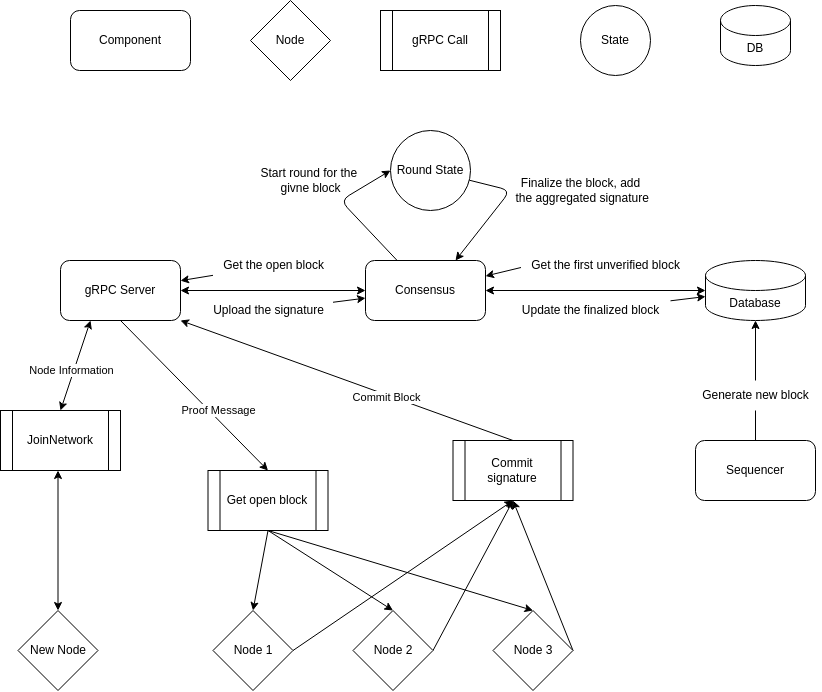

The diagram above was exported from draw.io. Its source (the exported page's mxGraphModel, read from the mxfile embedded in the PNG):
<mxGraphModel dx="962" dy="718" grid="1" gridSize="10" guides="1" tooltips="1" connect="1" arrows="1" fold="1" page="1" pageScale="1" pageWidth="850" pageHeight="1100" math="0" shadow="0">
  <root>
    <mxCell id="0" />
    <mxCell id="1" parent="0" />
    <mxCell id="2" value="Component" style="rounded=1;whiteSpace=wrap;html=1;" parent="1" vertex="1">
      <mxGeometry x="80" y="160" width="120" height="60" as="geometry" />
    </mxCell>
    <mxCell id="3" value="Node" style="rhombus;whiteSpace=wrap;html=1;" parent="1" vertex="1">
      <mxGeometry x="260" y="150" width="80" height="80" as="geometry" />
    </mxCell>
    <mxCell id="6" value="gRPC Call" style="shape=process;whiteSpace=wrap;html=1;backgroundOutline=1;" parent="1" vertex="1">
      <mxGeometry x="390" y="160" width="120" height="60" as="geometry" />
    </mxCell>
    <mxCell id="7" value="DB" style="shape=cylinder3;whiteSpace=wrap;html=1;boundedLbl=1;backgroundOutline=1;size=15;" parent="1" vertex="1">
      <mxGeometry x="730" y="155" width="70" height="60" as="geometry" />
    </mxCell>
    <mxCell id="38" style="edgeStyle=none;html=1;exitX=0.5;exitY=1;exitDx=0;exitDy=0;entryX=0.5;entryY=0;entryDx=0;entryDy=0;startArrow=none;startFill=0;" parent="1" source="8" target="36" edge="1">
      <mxGeometry relative="1" as="geometry" />
    </mxCell>
    <mxCell id="53" value="Proof Message" style="edgeLabel;html=1;align=center;verticalAlign=middle;resizable=0;points=[];" parent="38" vertex="1" connectable="0">
      <mxGeometry x="0.2374" y="3" relative="1" as="geometry">
        <mxPoint x="4" y="-1" as="offset" />
      </mxGeometry>
    </mxCell>
    <mxCell id="8" value="gRPC Server" style="rounded=1;whiteSpace=wrap;html=1;" parent="1" vertex="1">
      <mxGeometry x="70" y="410" width="120" height="60" as="geometry" />
    </mxCell>
    <mxCell id="12" style="edgeStyle=none;html=1;entryX=0.25;entryY=1;entryDx=0;entryDy=0;exitX=0.5;exitY=0;exitDx=0;exitDy=0;startArrow=classic;startFill=1;" parent="1" source="11" target="8" edge="1">
      <mxGeometry relative="1" as="geometry" />
    </mxCell>
    <mxCell id="54" value="Node Information" style="edgeLabel;html=1;align=center;verticalAlign=middle;resizable=0;points=[];" parent="12" vertex="1" connectable="0">
      <mxGeometry x="-0.387" y="-1" relative="1" as="geometry">
        <mxPoint y="-13" as="offset" />
      </mxGeometry>
    </mxCell>
    <mxCell id="11" value="JoinNetwork" style="shape=process;whiteSpace=wrap;html=1;backgroundOutline=1;" parent="1" vertex="1">
      <mxGeometry x="10" y="560" width="120" height="60" as="geometry" />
    </mxCell>
    <mxCell id="17" style="edgeStyle=none;html=1;exitX=0.5;exitY=0;exitDx=0;exitDy=0;entryX=0.5;entryY=1;entryDx=0;entryDy=0;startArrow=classic;startFill=1;" parent="1" source="14" edge="1">
      <mxGeometry relative="1" as="geometry">
        <mxPoint x="67.5" y="620" as="targetPoint" />
        <Array as="points" />
      </mxGeometry>
    </mxCell>
    <mxCell id="14" value="New Node" style="rhombus;whiteSpace=wrap;html=1;" parent="1" vertex="1">
      <mxGeometry x="27.5" y="760" width="80" height="80" as="geometry" />
    </mxCell>
    <mxCell id="21" style="edgeStyle=none;html=1;exitX=0;exitY=0.5;exitDx=0;exitDy=0;startArrow=classic;startFill=1;entryX=1;entryY=0.5;entryDx=0;entryDy=0;" parent="1" source="23" edge="1" target="8">
      <mxGeometry relative="1" as="geometry">
        <mxPoint x="220" y="440" as="targetPoint" />
      </mxGeometry>
    </mxCell>
    <mxCell id="20" value="Database" style="shape=cylinder3;whiteSpace=wrap;html=1;boundedLbl=1;backgroundOutline=1;size=15;" parent="1" vertex="1">
      <mxGeometry x="715" y="410" width="100" height="60" as="geometry" />
    </mxCell>
    <mxCell id="30" style="edgeStyle=none;html=1;startArrow=classic;startFill=1;exitX=1;exitY=0.5;exitDx=0;exitDy=0;entryX=0;entryY=0.5;entryDx=0;entryDy=0;entryPerimeter=0;" parent="1" source="23" target="20" edge="1">
      <mxGeometry relative="1" as="geometry">
        <Array as="points" />
        <mxPoint x="700" y="448" as="targetPoint" />
      </mxGeometry>
    </mxCell>
    <mxCell id="67" style="edgeStyle=none;html=1;entryX=0;entryY=0.5;entryDx=0;entryDy=0;" edge="1" parent="1" source="23" target="66">
      <mxGeometry relative="1" as="geometry">
        <Array as="points">
          <mxPoint x="350" y="350" />
        </Array>
      </mxGeometry>
    </mxCell>
    <mxCell id="23" value="Consensus" style="rounded=1;whiteSpace=wrap;html=1;" parent="1" vertex="1">
      <mxGeometry x="375" y="410" width="120" height="60" as="geometry" />
    </mxCell>
    <mxCell id="61" value="" style="edgeStyle=none;html=1;" edge="1" parent="1" source="31" target="20">
      <mxGeometry relative="1" as="geometry" />
    </mxCell>
    <mxCell id="31" value="Update the finalized block" style="text;html=1;align=center;verticalAlign=middle;resizable=0;points=[];autosize=1;strokeColor=none;fillColor=none;" parent="1" vertex="1">
      <mxGeometry x="520" y="445" width="160" height="30" as="geometry" />
    </mxCell>
    <mxCell id="46" style="edgeStyle=none;html=1;exitX=1;exitY=0.5;exitDx=0;exitDy=0;entryX=0.5;entryY=1;entryDx=0;entryDy=0;startArrow=none;startFill=0;" parent="1" source="32" target="37" edge="1">
      <mxGeometry relative="1" as="geometry" />
    </mxCell>
    <mxCell id="32" value="Node 1" style="rhombus;whiteSpace=wrap;html=1;" parent="1" vertex="1">
      <mxGeometry x="222.5" y="760" width="80" height="80" as="geometry" />
    </mxCell>
    <mxCell id="47" style="edgeStyle=none;html=1;exitX=1;exitY=0.5;exitDx=0;exitDy=0;startArrow=none;startFill=0;entryX=0.5;entryY=1;entryDx=0;entryDy=0;" parent="1" source="34" target="37" edge="1">
      <mxGeometry relative="1" as="geometry">
        <mxPoint x="442.5" y="690" as="targetPoint" />
      </mxGeometry>
    </mxCell>
    <mxCell id="34" value="Node 2" style="rhombus;whiteSpace=wrap;html=1;" parent="1" vertex="1">
      <mxGeometry x="362.5" y="760" width="80" height="80" as="geometry" />
    </mxCell>
    <mxCell id="48" style="edgeStyle=none;html=1;exitX=1;exitY=0.5;exitDx=0;exitDy=0;entryX=0.5;entryY=1;entryDx=0;entryDy=0;startArrow=none;startFill=0;" parent="1" source="35" target="37" edge="1">
      <mxGeometry relative="1" as="geometry" />
    </mxCell>
    <mxCell id="35" value="Node 3" style="rhombus;whiteSpace=wrap;html=1;" parent="1" vertex="1">
      <mxGeometry x="502.5" y="760" width="80" height="80" as="geometry" />
    </mxCell>
    <mxCell id="39" style="edgeStyle=none;html=1;exitX=0.5;exitY=1;exitDx=0;exitDy=0;entryX=0.5;entryY=0;entryDx=0;entryDy=0;startArrow=none;startFill=0;" parent="1" source="36" target="32" edge="1">
      <mxGeometry relative="1" as="geometry" />
    </mxCell>
    <mxCell id="40" style="edgeStyle=none;html=1;exitX=0.5;exitY=1;exitDx=0;exitDy=0;entryX=0.5;entryY=0;entryDx=0;entryDy=0;startArrow=none;startFill=0;" parent="1" source="36" target="34" edge="1">
      <mxGeometry relative="1" as="geometry" />
    </mxCell>
    <mxCell id="41" style="edgeStyle=none;html=1;exitX=0.5;exitY=1;exitDx=0;exitDy=0;entryX=0.5;entryY=0;entryDx=0;entryDy=0;startArrow=none;startFill=0;" parent="1" source="36" target="35" edge="1">
      <mxGeometry relative="1" as="geometry" />
    </mxCell>
    <mxCell id="36" value="Get open block" style="shape=process;whiteSpace=wrap;html=1;backgroundOutline=1;" parent="1" vertex="1">
      <mxGeometry x="217.5" y="620" width="120" height="60" as="geometry" />
    </mxCell>
    <mxCell id="44" style="edgeStyle=none;html=1;exitX=0.5;exitY=0;exitDx=0;exitDy=0;entryX=1;entryY=1;entryDx=0;entryDy=0;startArrow=none;startFill=0;" parent="1" source="37" target="8" edge="1">
      <mxGeometry relative="1" as="geometry" />
    </mxCell>
    <mxCell id="45" value="Commit Block" style="edgeLabel;html=1;align=center;verticalAlign=middle;resizable=0;points=[];" parent="44" vertex="1" connectable="0">
      <mxGeometry x="0.1261" y="-2" relative="1" as="geometry">
        <mxPoint x="60" y="26" as="offset" />
      </mxGeometry>
    </mxCell>
    <mxCell id="37" value="Commit signature" style="shape=process;whiteSpace=wrap;html=1;backgroundOutline=1;" parent="1" vertex="1">
      <mxGeometry x="462.5" y="590" width="120" height="60" as="geometry" />
    </mxCell>
    <mxCell id="64" value="" style="edgeStyle=none;html=1;" edge="1" parent="1" source="56" target="8">
      <mxGeometry relative="1" as="geometry" />
    </mxCell>
    <mxCell id="56" value="Get the open block" style="text;html=1;align=center;verticalAlign=middle;resizable=0;points=[];autosize=1;strokeColor=none;fillColor=none;" vertex="1" parent="1">
      <mxGeometry x="222.5" y="400" width="120" height="30" as="geometry" />
    </mxCell>
    <mxCell id="59" value="" style="edgeStyle=none;html=1;" edge="1" parent="1" source="57" target="23">
      <mxGeometry relative="1" as="geometry" />
    </mxCell>
    <mxCell id="57" value="Upload the signature" style="text;html=1;align=center;verticalAlign=middle;resizable=0;points=[];autosize=1;strokeColor=none;fillColor=none;" vertex="1" parent="1">
      <mxGeometry x="212.5" y="445" width="130" height="30" as="geometry" />
    </mxCell>
    <mxCell id="62" value="" style="edgeStyle=none;html=1;exitX=0.003;exitY=0.567;exitDx=0;exitDy=0;exitPerimeter=0;" edge="1" parent="1" source="60" target="23">
      <mxGeometry relative="1" as="geometry" />
    </mxCell>
    <mxCell id="60" value="Get the first unverified block" style="text;html=1;align=center;verticalAlign=middle;resizable=0;points=[];autosize=1;strokeColor=none;fillColor=none;" vertex="1" parent="1">
      <mxGeometry x="530" y="400" width="170" height="30" as="geometry" />
    </mxCell>
    <mxCell id="65" value="State" style="ellipse;whiteSpace=wrap;html=1;aspect=fixed;" vertex="1" parent="1">
      <mxGeometry x="590" y="155" width="70" height="70" as="geometry" />
    </mxCell>
    <mxCell id="69" style="edgeStyle=none;html=1;entryX=0.75;entryY=0;entryDx=0;entryDy=0;" edge="1" parent="1" source="66" target="23">
      <mxGeometry relative="1" as="geometry">
        <Array as="points">
          <mxPoint x="520" y="340" />
        </Array>
      </mxGeometry>
    </mxCell>
    <mxCell id="66" value="Round State" style="ellipse;whiteSpace=wrap;html=1;aspect=fixed;" vertex="1" parent="1">
      <mxGeometry x="400" y="280" width="80" height="80" as="geometry" />
    </mxCell>
    <mxCell id="68" value="Start round for the &lt;br&gt;givne block" style="text;html=1;align=center;verticalAlign=middle;resizable=0;points=[];autosize=1;strokeColor=none;fillColor=none;" vertex="1" parent="1">
      <mxGeometry x="260" y="310" width="120" height="40" as="geometry" />
    </mxCell>
    <mxCell id="70" value="Finalize the block,&amp;nbsp;add&lt;br&gt;&amp;nbsp;the aggregated signature" style="text;html=1;align=center;verticalAlign=middle;resizable=0;points=[];autosize=1;strokeColor=none;fillColor=none;" vertex="1" parent="1">
      <mxGeometry x="510" y="320" width="160" height="40" as="geometry" />
    </mxCell>
    <mxCell id="73" style="edgeStyle=none;html=1;entryX=0.5;entryY=1;entryDx=0;entryDy=0;entryPerimeter=0;startArrow=none;" edge="1" parent="1" source="74" target="20">
      <mxGeometry relative="1" as="geometry" />
    </mxCell>
    <mxCell id="72" value="Sequencer" style="rounded=1;whiteSpace=wrap;html=1;" vertex="1" parent="1">
      <mxGeometry x="705" y="590" width="120" height="60" as="geometry" />
    </mxCell>
    <mxCell id="75" value="" style="edgeStyle=none;html=1;entryX=0.5;entryY=1;entryDx=0;entryDy=0;entryPerimeter=0;endArrow=none;" edge="1" parent="1" source="72" target="74">
      <mxGeometry relative="1" as="geometry">
        <mxPoint x="764.9999999999998" y="610" as="sourcePoint" />
        <mxPoint x="764.9999999999998" y="470" as="targetPoint" />
      </mxGeometry>
    </mxCell>
    <mxCell id="74" value="Generate new block" style="text;html=1;align=center;verticalAlign=middle;resizable=0;points=[];autosize=1;strokeColor=none;fillColor=none;" vertex="1" parent="1">
      <mxGeometry x="700" y="530" width="130" height="30" as="geometry" />
    </mxCell>
  </root>
</mxGraphModel>